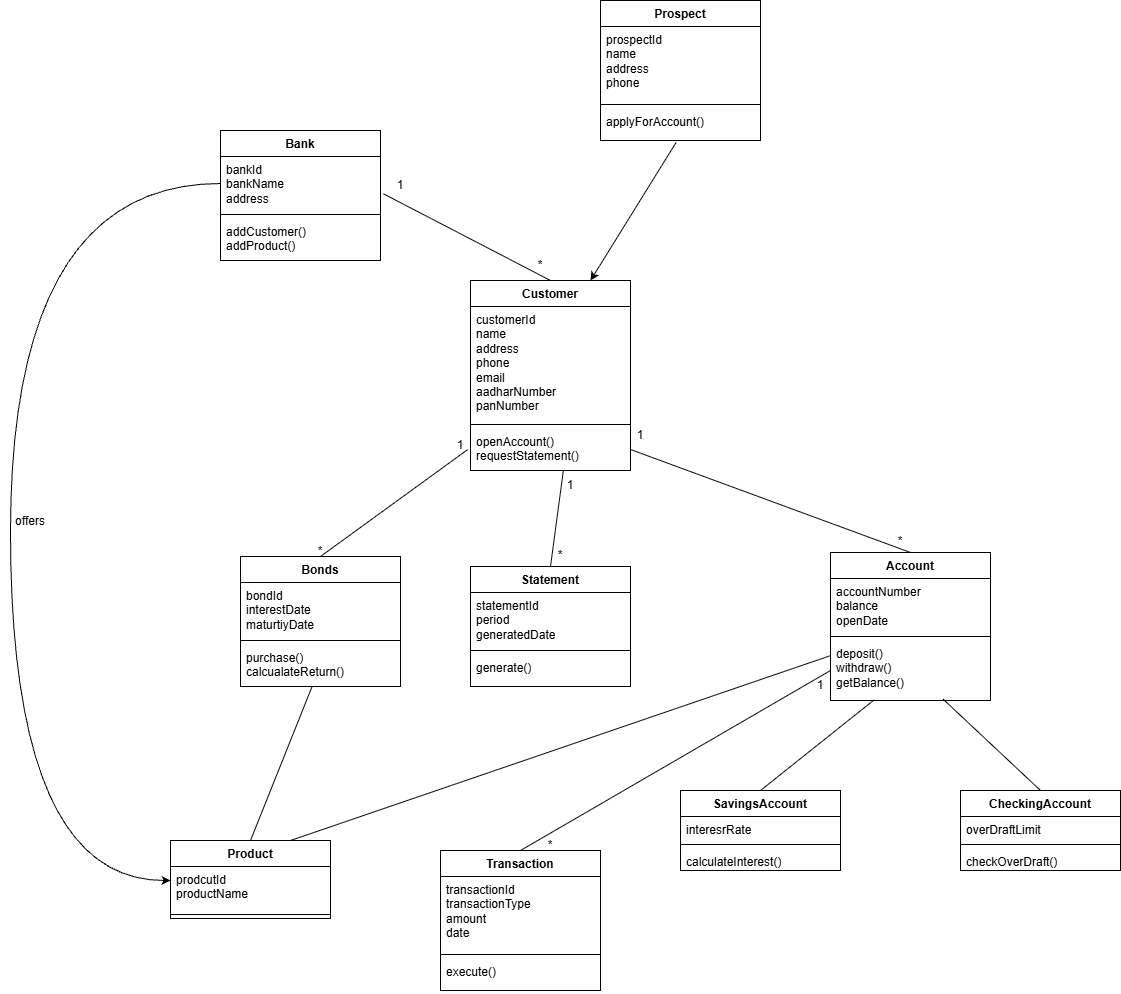

The diagram above was exported from draw.io. Its source (the exported page's mxGraphModel, read from the mxfile embedded in the PNG):
<mxGraphModel dx="4275" dy="2315" grid="1" gridSize="10" guides="1" tooltips="1" connect="1" arrows="1" fold="1" page="1" pageScale="1" pageWidth="850" pageHeight="1100" math="0" shadow="0">
  <root>
    <mxCell id="0" />
    <mxCell id="1" parent="0" />
    <mxCell id="2" connectable="0" parent="1" style="group" value="" vertex="1">
      <mxGeometry height="990" width="1120" x="1100" y="80" as="geometry" />
    </mxCell>
    <mxCell id="3" parent="2" style="swimlane;fontStyle=1;align=center;verticalAlign=top;childLayout=stackLayout;horizontal=1;startSize=26;horizontalStack=0;resizeParent=1;resizeParentMax=0;resizeLast=0;collapsible=1;marginBottom=0;whiteSpace=wrap;html=1;" value="Bank" vertex="1">
      <mxGeometry height="130" width="160" x="220" y="130" as="geometry">
        <mxRectangle height="30" width="70" x="1270" y="535" as="alternateBounds" />
      </mxGeometry>
    </mxCell>
    <mxCell id="4" parent="3" style="text;strokeColor=none;fillColor=none;align=left;verticalAlign=top;spacingLeft=4;spacingRight=4;overflow=hidden;rotatable=0;points=[[0,0.5],[1,0.5]];portConstraint=eastwest;whiteSpace=wrap;html=1;" value="bankId&lt;div&gt;bankName&lt;/div&gt;&lt;div&gt;address&lt;/div&gt;" vertex="1">
      <mxGeometry height="54" width="160" y="26" as="geometry" />
    </mxCell>
    <mxCell id="5" parent="3" style="line;strokeWidth=1;fillColor=none;align=left;verticalAlign=middle;spacingTop=-1;spacingLeft=3;spacingRight=3;rotatable=0;labelPosition=right;points=[];portConstraint=eastwest;strokeColor=inherit;" value="" vertex="1">
      <mxGeometry height="8" width="160" y="80" as="geometry" />
    </mxCell>
    <mxCell id="6" parent="3" style="text;strokeColor=none;fillColor=none;align=left;verticalAlign=top;spacingLeft=4;spacingRight=4;overflow=hidden;rotatable=0;points=[[0,0.5],[1,0.5]];portConstraint=eastwest;whiteSpace=wrap;html=1;" value="addCustomer()&lt;div&gt;addProduct()&lt;/div&gt;" vertex="1">
      <mxGeometry height="42" width="160" y="88" as="geometry" />
    </mxCell>
    <mxCell id="7" parent="2" style="swimlane;fontStyle=1;align=center;verticalAlign=top;childLayout=stackLayout;horizontal=1;startSize=26;horizontalStack=0;resizeParent=1;resizeParentMax=0;resizeLast=0;collapsible=1;marginBottom=0;whiteSpace=wrap;html=1;" value="Customer" vertex="1">
      <mxGeometry height="190" width="160" x="470" y="280" as="geometry">
        <mxRectangle height="30" width="90" x="1540" y="670" as="alternateBounds" />
      </mxGeometry>
    </mxCell>
    <mxCell id="8" parent="7" style="text;strokeColor=none;fillColor=none;align=left;verticalAlign=top;spacingLeft=4;spacingRight=4;overflow=hidden;rotatable=0;points=[[0,0.5],[1,0.5]];portConstraint=eastwest;whiteSpace=wrap;html=1;" value="customerId&lt;div&gt;name&lt;/div&gt;&lt;div&gt;address&lt;/div&gt;&lt;div&gt;phone&lt;/div&gt;&lt;div&gt;email&lt;/div&gt;&lt;div&gt;aadharNumber&lt;/div&gt;&lt;div&gt;panNumber&lt;/div&gt;" vertex="1">
      <mxGeometry height="114" width="160" y="26" as="geometry" />
    </mxCell>
    <mxCell id="9" parent="7" style="line;strokeWidth=1;fillColor=none;align=left;verticalAlign=middle;spacingTop=-1;spacingLeft=3;spacingRight=3;rotatable=0;labelPosition=right;points=[];portConstraint=eastwest;strokeColor=inherit;" value="" vertex="1">
      <mxGeometry height="8" width="160" y="140" as="geometry" />
    </mxCell>
    <mxCell id="10" parent="7" style="text;strokeColor=none;fillColor=none;align=left;verticalAlign=top;spacingLeft=4;spacingRight=4;overflow=hidden;rotatable=0;points=[[0,0.5],[1,0.5]];portConstraint=eastwest;whiteSpace=wrap;html=1;" value="openAccount()&lt;div&gt;requestStatement()&lt;/div&gt;" vertex="1">
      <mxGeometry height="42" width="160" y="148" as="geometry" />
    </mxCell>
    <mxCell id="11" parent="2" style="swimlane;fontStyle=1;align=center;verticalAlign=top;childLayout=stackLayout;horizontal=1;startSize=26;horizontalStack=0;resizeParent=1;resizeParentMax=0;resizeLast=0;collapsible=1;marginBottom=0;whiteSpace=wrap;html=1;" value="Prospect" vertex="1">
      <mxGeometry height="140" width="160" x="600" as="geometry">
        <mxRectangle height="30" width="90" x="1640" y="440" as="alternateBounds" />
      </mxGeometry>
    </mxCell>
    <mxCell id="12" parent="11" style="text;strokeColor=none;fillColor=none;align=left;verticalAlign=top;spacingLeft=4;spacingRight=4;overflow=hidden;rotatable=0;points=[[0,0.5],[1,0.5]];portConstraint=eastwest;whiteSpace=wrap;html=1;" value="prospectId&lt;div&gt;name&lt;/div&gt;&lt;div&gt;address&lt;/div&gt;&lt;div&gt;phone&lt;/div&gt;" vertex="1">
      <mxGeometry height="74" width="160" y="26" as="geometry" />
    </mxCell>
    <mxCell id="13" parent="11" style="line;strokeWidth=1;fillColor=none;align=left;verticalAlign=middle;spacingTop=-1;spacingLeft=3;spacingRight=3;rotatable=0;labelPosition=right;points=[];portConstraint=eastwest;strokeColor=inherit;" value="" vertex="1">
      <mxGeometry height="8" width="160" y="100" as="geometry" />
    </mxCell>
    <mxCell id="14" parent="11" style="text;strokeColor=none;fillColor=none;align=left;verticalAlign=top;spacingLeft=4;spacingRight=4;overflow=hidden;rotatable=0;points=[[0,0.5],[1,0.5]];portConstraint=eastwest;whiteSpace=wrap;html=1;" value="applyForAccount()" vertex="1">
      <mxGeometry height="32" width="160" y="108" as="geometry" />
    </mxCell>
    <mxCell id="15" parent="2" style="swimlane;fontStyle=1;align=center;verticalAlign=top;childLayout=stackLayout;horizontal=1;startSize=26;horizontalStack=0;resizeParent=1;resizeParentMax=0;resizeLast=0;collapsible=1;marginBottom=0;whiteSpace=wrap;html=1;" value="Product" vertex="1">
      <mxGeometry height="78" width="160" x="170" y="840" as="geometry">
        <mxRectangle height="30" width="80" x="1010" y="820" as="alternateBounds" />
      </mxGeometry>
    </mxCell>
    <mxCell id="16" parent="15" style="text;strokeColor=none;fillColor=none;align=left;verticalAlign=top;spacingLeft=4;spacingRight=4;overflow=hidden;rotatable=0;points=[[0,0.5],[1,0.5]];portConstraint=eastwest;whiteSpace=wrap;html=1;" value="prodcutId&lt;div&gt;productName&lt;/div&gt;" vertex="1">
      <mxGeometry height="44" width="160" y="26" as="geometry" />
    </mxCell>
    <mxCell id="17" parent="15" style="line;strokeWidth=1;fillColor=none;align=left;verticalAlign=middle;spacingTop=-1;spacingLeft=3;spacingRight=3;rotatable=0;labelPosition=right;points=[];portConstraint=eastwest;strokeColor=inherit;" value="" vertex="1">
      <mxGeometry height="8" width="160" y="70" as="geometry" />
    </mxCell>
    <mxCell id="18" parent="2" style="swimlane;fontStyle=1;align=center;verticalAlign=top;childLayout=stackLayout;horizontal=1;startSize=26;horizontalStack=0;resizeParent=1;resizeParentMax=0;resizeLast=0;collapsible=1;marginBottom=0;whiteSpace=wrap;html=1;" value="Account" vertex="1">
      <mxGeometry height="148" width="160" x="830" y="552" as="geometry">
        <mxRectangle height="30" width="80" x="1740" y="820" as="alternateBounds" />
      </mxGeometry>
    </mxCell>
    <mxCell id="19" parent="18" style="text;strokeColor=none;fillColor=none;align=left;verticalAlign=top;spacingLeft=4;spacingRight=4;overflow=hidden;rotatable=0;points=[[0,0.5],[1,0.5]];portConstraint=eastwest;whiteSpace=wrap;html=1;" value="accountNumber&lt;div&gt;balance&lt;/div&gt;&lt;div&gt;openDate&lt;/div&gt;" vertex="1">
      <mxGeometry height="54" width="160" y="26" as="geometry" />
    </mxCell>
    <mxCell id="20" parent="18" style="line;strokeWidth=1;fillColor=none;align=left;verticalAlign=middle;spacingTop=-1;spacingLeft=3;spacingRight=3;rotatable=0;labelPosition=right;points=[];portConstraint=eastwest;strokeColor=inherit;" value="" vertex="1">
      <mxGeometry height="8" width="160" y="80" as="geometry" />
    </mxCell>
    <mxCell id="21" parent="18" style="text;strokeColor=none;fillColor=none;align=left;verticalAlign=top;spacingLeft=4;spacingRight=4;overflow=hidden;rotatable=0;points=[[0,0.5],[1,0.5]];portConstraint=eastwest;whiteSpace=wrap;html=1;" value="deposit()&lt;div&gt;withdraw()&lt;/div&gt;&lt;div&gt;getBalance()&lt;/div&gt;" vertex="1">
      <mxGeometry height="60" width="160" y="88" as="geometry" />
    </mxCell>
    <mxCell id="22" parent="2" style="swimlane;fontStyle=1;align=center;verticalAlign=top;childLayout=stackLayout;horizontal=1;startSize=26;horizontalStack=0;resizeParent=1;resizeParentMax=0;resizeLast=0;collapsible=1;marginBottom=0;whiteSpace=wrap;html=1;" value="CheckingAccount" vertex="1">
      <mxGeometry height="80" width="160" x="960" y="790" as="geometry">
        <mxRectangle height="30" width="130" x="1680" y="1010" as="alternateBounds" />
      </mxGeometry>
    </mxCell>
    <mxCell id="23" parent="22" style="text;strokeColor=none;fillColor=none;align=left;verticalAlign=top;spacingLeft=4;spacingRight=4;overflow=hidden;rotatable=0;points=[[0,0.5],[1,0.5]];portConstraint=eastwest;whiteSpace=wrap;html=1;" value="overDraftLimit" vertex="1">
      <mxGeometry height="24" width="160" y="26" as="geometry" />
    </mxCell>
    <mxCell id="24" parent="22" style="line;strokeWidth=1;fillColor=none;align=left;verticalAlign=middle;spacingTop=-1;spacingLeft=3;spacingRight=3;rotatable=0;labelPosition=right;points=[];portConstraint=eastwest;strokeColor=inherit;" value="" vertex="1">
      <mxGeometry height="8" width="160" y="50" as="geometry" />
    </mxCell>
    <mxCell id="25" parent="22" style="text;strokeColor=none;fillColor=none;align=left;verticalAlign=top;spacingLeft=4;spacingRight=4;overflow=hidden;rotatable=0;points=[[0,0.5],[1,0.5]];portConstraint=eastwest;whiteSpace=wrap;html=1;" value="checkOverDraft()" vertex="1">
      <mxGeometry height="22" width="160" y="58" as="geometry" />
    </mxCell>
    <mxCell id="26" parent="2" style="swimlane;fontStyle=1;align=center;verticalAlign=top;childLayout=stackLayout;horizontal=1;startSize=26;horizontalStack=0;resizeParent=1;resizeParentMax=0;resizeLast=0;collapsible=1;marginBottom=0;whiteSpace=wrap;html=1;" value="SavingsAccount" vertex="1">
      <mxGeometry height="80" width="160" x="680" y="790" as="geometry">
        <mxRectangle height="30" width="130" x="1490" y="1010" as="alternateBounds" />
      </mxGeometry>
    </mxCell>
    <mxCell id="27" parent="26" style="text;strokeColor=none;fillColor=none;align=left;verticalAlign=top;spacingLeft=4;spacingRight=4;overflow=hidden;rotatable=0;points=[[0,0.5],[1,0.5]];portConstraint=eastwest;whiteSpace=wrap;html=1;" value="interesrRate" vertex="1">
      <mxGeometry height="24" width="160" y="26" as="geometry" />
    </mxCell>
    <mxCell id="28" parent="26" style="line;strokeWidth=1;fillColor=none;align=left;verticalAlign=middle;spacingTop=-1;spacingLeft=3;spacingRight=3;rotatable=0;labelPosition=right;points=[];portConstraint=eastwest;strokeColor=inherit;" value="" vertex="1">
      <mxGeometry height="8" width="160" y="50" as="geometry" />
    </mxCell>
    <mxCell id="29" parent="26" style="text;strokeColor=none;fillColor=none;align=left;verticalAlign=top;spacingLeft=4;spacingRight=4;overflow=hidden;rotatable=0;points=[[0,0.5],[1,0.5]];portConstraint=eastwest;whiteSpace=wrap;html=1;" value="calculateInterest()" vertex="1">
      <mxGeometry height="22" width="160" y="58" as="geometry" />
    </mxCell>
    <mxCell id="30" parent="2" style="swimlane;fontStyle=1;align=center;verticalAlign=top;childLayout=stackLayout;horizontal=1;startSize=26;horizontalStack=0;resizeParent=1;resizeParentMax=0;resizeLast=0;collapsible=1;marginBottom=0;whiteSpace=wrap;html=1;" value="Transaction" vertex="1">
      <mxGeometry height="140" width="160" x="440" y="850" as="geometry">
        <mxRectangle height="30" width="100" x="1280" y="1010" as="alternateBounds" />
      </mxGeometry>
    </mxCell>
    <mxCell id="31" parent="30" style="text;strokeColor=none;fillColor=none;align=left;verticalAlign=top;spacingLeft=4;spacingRight=4;overflow=hidden;rotatable=0;points=[[0,0.5],[1,0.5]];portConstraint=eastwest;whiteSpace=wrap;html=1;" value="transactionId&lt;div&gt;transactionType&lt;/div&gt;&lt;div&gt;amount&lt;/div&gt;&lt;div&gt;date&lt;/div&gt;" vertex="1">
      <mxGeometry height="74" width="160" y="26" as="geometry" />
    </mxCell>
    <mxCell id="32" parent="30" style="line;strokeWidth=1;fillColor=none;align=left;verticalAlign=middle;spacingTop=-1;spacingLeft=3;spacingRight=3;rotatable=0;labelPosition=right;points=[];portConstraint=eastwest;strokeColor=inherit;" value="" vertex="1">
      <mxGeometry height="8" width="160" y="100" as="geometry" />
    </mxCell>
    <mxCell id="33" parent="30" style="text;strokeColor=none;fillColor=none;align=left;verticalAlign=top;spacingLeft=4;spacingRight=4;overflow=hidden;rotatable=0;points=[[0,0.5],[1,0.5]];portConstraint=eastwest;whiteSpace=wrap;html=1;" value="execute()" vertex="1">
      <mxGeometry height="32" width="160" y="108" as="geometry" />
    </mxCell>
    <mxCell id="34" parent="2" style="swimlane;fontStyle=1;align=center;verticalAlign=top;childLayout=stackLayout;horizontal=1;startSize=26;horizontalStack=0;resizeParent=1;resizeParentMax=0;resizeLast=0;collapsible=1;marginBottom=0;whiteSpace=wrap;html=1;" value="Statement" vertex="1">
      <mxGeometry height="120" width="160" x="470" y="566" as="geometry">
        <mxRectangle height="30" width="100" x="1530" y="840" as="alternateBounds" />
      </mxGeometry>
    </mxCell>
    <mxCell id="35" parent="34" style="text;strokeColor=none;fillColor=none;align=left;verticalAlign=top;spacingLeft=4;spacingRight=4;overflow=hidden;rotatable=0;points=[[0,0.5],[1,0.5]];portConstraint=eastwest;whiteSpace=wrap;html=1;" value="statementId&lt;div&gt;period&lt;/div&gt;&lt;div&gt;generatedDate&lt;/div&gt;" vertex="1">
      <mxGeometry height="54" width="160" y="26" as="geometry" />
    </mxCell>
    <mxCell id="36" parent="34" style="line;strokeWidth=1;fillColor=none;align=left;verticalAlign=middle;spacingTop=-1;spacingLeft=3;spacingRight=3;rotatable=0;labelPosition=right;points=[];portConstraint=eastwest;strokeColor=inherit;" value="" vertex="1">
      <mxGeometry height="8" width="160" y="80" as="geometry" />
    </mxCell>
    <mxCell id="37" parent="34" style="text;strokeColor=none;fillColor=none;align=left;verticalAlign=top;spacingLeft=4;spacingRight=4;overflow=hidden;rotatable=0;points=[[0,0.5],[1,0.5]];portConstraint=eastwest;whiteSpace=wrap;html=1;" value="generate()" vertex="1">
      <mxGeometry height="32" width="160" y="88" as="geometry" />
    </mxCell>
    <mxCell id="38" parent="2" style="swimlane;fontStyle=1;align=center;verticalAlign=top;childLayout=stackLayout;horizontal=1;startSize=26;horizontalStack=0;resizeParent=1;resizeParentMax=0;resizeLast=0;collapsible=1;marginBottom=0;whiteSpace=wrap;html=1;" value="Bonds" vertex="1">
      <mxGeometry height="130" width="160" x="240" y="556" as="geometry">
        <mxRectangle height="30" width="100" x="1280" y="1010" as="alternateBounds" />
      </mxGeometry>
    </mxCell>
    <mxCell id="39" parent="38" style="text;strokeColor=none;fillColor=none;align=left;verticalAlign=top;spacingLeft=4;spacingRight=4;overflow=hidden;rotatable=0;points=[[0,0.5],[1,0.5]];portConstraint=eastwest;whiteSpace=wrap;html=1;" value="bondId&lt;div&gt;interestDate&lt;/div&gt;&lt;div&gt;maturtiyDate&lt;/div&gt;" vertex="1">
      <mxGeometry height="54" width="160" y="26" as="geometry" />
    </mxCell>
    <mxCell id="40" parent="38" style="line;strokeWidth=1;fillColor=none;align=left;verticalAlign=middle;spacingTop=-1;spacingLeft=3;spacingRight=3;rotatable=0;labelPosition=right;points=[];portConstraint=eastwest;strokeColor=inherit;" value="" vertex="1">
      <mxGeometry height="8" width="160" y="80" as="geometry" />
    </mxCell>
    <mxCell id="41" parent="38" style="text;strokeColor=none;fillColor=none;align=left;verticalAlign=top;spacingLeft=4;spacingRight=4;overflow=hidden;rotatable=0;points=[[0,0.5],[1,0.5]];portConstraint=eastwest;whiteSpace=wrap;html=1;" value="purchase()&lt;div&gt;calcualateReturn()&lt;/div&gt;" vertex="1">
      <mxGeometry height="42" width="160" y="88" as="geometry" />
    </mxCell>
    <mxCell id="42" edge="1" parent="2" source="4" style="edgeStyle=orthogonalEdgeStyle;rounded=0;orthogonalLoop=1;jettySize=auto;html=1;exitX=0;exitY=0.5;exitDx=0;exitDy=0;curved=1;" target="16">
      <mxGeometry relative="1" as="geometry">
        <Array as="points">
          <mxPoint x="10" y="183" />
          <mxPoint x="10" y="880" />
        </Array>
      </mxGeometry>
    </mxCell>
    <mxCell id="43" edge="1" parent="2" source="26" style="endArrow=none;html=1;rounded=0;exitX=0.5;exitY=0;exitDx=0;exitDy=0;entryX=0.273;entryY=0.989;entryDx=0;entryDy=0;entryPerimeter=0;" target="21" value="">
      <mxGeometry height="50" relative="1" width="50" as="geometry">
        <mxPoint x="620" y="700" as="sourcePoint" />
        <mxPoint x="670" y="650" as="targetPoint" />
      </mxGeometry>
    </mxCell>
    <mxCell id="44" edge="1" parent="2" source="22" style="endArrow=none;html=1;rounded=0;exitX=0.5;exitY=0;exitDx=0;exitDy=0;entryX=0.704;entryY=0.978;entryDx=0;entryDy=0;entryPerimeter=0;" target="21" value="">
      <mxGeometry height="50" relative="1" width="50" as="geometry">
        <mxPoint x="650" y="810" as="sourcePoint" />
        <mxPoint x="719" y="710" as="targetPoint" />
      </mxGeometry>
    </mxCell>
    <mxCell id="45" edge="1" parent="2" source="34" style="endArrow=none;html=1;rounded=0;entryX=0.58;entryY=1.013;entryDx=0;entryDy=0;entryPerimeter=0;exitX=0.5;exitY=0;exitDx=0;exitDy=0;" target="10" value="">
      <mxGeometry height="50" relative="1" width="50" as="geometry">
        <mxPoint x="90" y="680" as="sourcePoint" />
        <mxPoint x="140" y="630" as="targetPoint" />
      </mxGeometry>
    </mxCell>
    <mxCell id="46" edge="1" parent="2" source="18" style="endArrow=none;html=1;rounded=0;entryX=1;entryY=0.5;entryDx=0;entryDy=0;exitX=0.5;exitY=0;exitDx=0;exitDy=0;" target="10" value="">
      <mxGeometry height="50" relative="1" width="50" as="geometry">
        <mxPoint x="560" y="576" as="sourcePoint" />
        <mxPoint x="573" y="481" as="targetPoint" />
      </mxGeometry>
    </mxCell>
    <mxCell id="47" edge="1" parent="2" source="38" style="endArrow=none;html=1;rounded=0;entryX=-0.019;entryY=0.506;entryDx=0;entryDy=0;entryPerimeter=0;exitX=0.5;exitY=0;exitDx=0;exitDy=0;" target="10" value="">
      <mxGeometry height="50" relative="1" width="50" as="geometry">
        <mxPoint x="560" y="576" as="sourcePoint" />
        <mxPoint x="573" y="481" as="targetPoint" />
      </mxGeometry>
    </mxCell>
    <mxCell id="48" edge="1" parent="2" source="7" style="endArrow=none;html=1;rounded=0;entryX=1.019;entryY=0.692;entryDx=0;entryDy=0;entryPerimeter=0;exitX=0.5;exitY=0;exitDx=0;exitDy=0;" target="4" value="">
      <mxGeometry height="50" relative="1" width="50" as="geometry">
        <mxPoint x="330" y="566" as="sourcePoint" />
        <mxPoint x="477" y="459" as="targetPoint" />
      </mxGeometry>
    </mxCell>
    <mxCell id="49" edge="1" parent="2" source="14" style="endArrow=classic;html=1;rounded=0;entryX=0.75;entryY=0;entryDx=0;entryDy=0;exitX=0.472;exitY=1.065;exitDx=0;exitDy=0;exitPerimeter=0;" target="7" value="">
      <mxGeometry height="50" relative="1" width="50" as="geometry">
        <mxPoint x="580" y="240" as="sourcePoint" />
        <mxPoint x="630" y="190" as="targetPoint" />
      </mxGeometry>
    </mxCell>
    <mxCell id="50" edge="1" parent="2" source="30" style="endArrow=none;html=1;rounded=0;entryX=0;entryY=0.5;entryDx=0;entryDy=0;exitX=0.5;exitY=0;exitDx=0;exitDy=0;" target="21" value="">
      <mxGeometry height="50" relative="1" width="50" as="geometry">
        <mxPoint x="610" y="830" as="sourcePoint" />
        <mxPoint x="623" y="735" as="targetPoint" />
      </mxGeometry>
    </mxCell>
    <mxCell id="51" edge="1" parent="2" source="15" style="endArrow=none;html=1;rounded=0;exitX=0.5;exitY=0;exitDx=0;exitDy=0;" target="41" value="">
      <mxGeometry height="50" relative="1" width="50" as="geometry">
        <mxPoint x="620" y="840" as="sourcePoint" />
        <mxPoint x="633" y="745" as="targetPoint" />
      </mxGeometry>
    </mxCell>
    <mxCell id="52" edge="1" parent="2" source="15" style="endArrow=none;html=1;rounded=0;exitX=0.75;exitY=0;exitDx=0;exitDy=0;entryX=-0.003;entryY=0.255;entryDx=0;entryDy=0;entryPerimeter=0;" target="21" value="">
      <mxGeometry height="50" relative="1" width="50" as="geometry">
        <mxPoint x="250" y="762" as="sourcePoint" />
        <mxPoint x="311" y="696" as="targetPoint" />
      </mxGeometry>
    </mxCell>
    <mxCell id="53" parent="2" style="text;html=1;whiteSpace=wrap;strokeColor=none;fillColor=none;align=center;verticalAlign=middle;rounded=0;" value="1" vertex="1">
      <mxGeometry height="30" width="60" x="370" y="170" as="geometry" />
    </mxCell>
    <mxCell id="54" parent="2" style="text;html=1;whiteSpace=wrap;strokeColor=none;fillColor=none;align=center;verticalAlign=middle;rounded=0;" value="*" vertex="1">
      <mxGeometry height="30" width="60" x="510" y="250" as="geometry" />
    </mxCell>
    <mxCell id="55" parent="2" style="text;html=1;whiteSpace=wrap;strokeColor=none;fillColor=none;align=center;verticalAlign=middle;rounded=0;" value="1" vertex="1">
      <mxGeometry height="30" width="60" x="430" y="430" as="geometry" />
    </mxCell>
    <mxCell id="56" parent="2" style="text;html=1;whiteSpace=wrap;strokeColor=none;fillColor=none;align=center;verticalAlign=middle;rounded=0;" value="*" vertex="1">
      <mxGeometry height="30" width="60" x="290" y="536" as="geometry" />
    </mxCell>
    <mxCell id="57" parent="2" style="text;html=1;whiteSpace=wrap;strokeColor=none;fillColor=none;align=center;verticalAlign=middle;rounded=0;" value="1" vertex="1">
      <mxGeometry height="30" width="60" x="540" y="470" as="geometry" />
    </mxCell>
    <mxCell id="58" parent="2" style="text;html=1;whiteSpace=wrap;strokeColor=none;fillColor=none;align=center;verticalAlign=middle;rounded=0;" value="*" vertex="1">
      <mxGeometry height="30" width="60" x="530" y="540" as="geometry" />
    </mxCell>
    <mxCell id="59" parent="2" style="text;html=1;whiteSpace=wrap;strokeColor=none;fillColor=none;align=center;verticalAlign=middle;rounded=0;" value="1" vertex="1">
      <mxGeometry height="30" width="60" x="610" y="420" as="geometry" />
    </mxCell>
    <mxCell id="60" parent="2" style="text;html=1;whiteSpace=wrap;strokeColor=none;fillColor=none;align=center;verticalAlign=middle;rounded=0;" value="*" vertex="1">
      <mxGeometry height="30" width="60" x="870" y="526" as="geometry" />
    </mxCell>
    <mxCell id="61" parent="2" style="text;html=1;whiteSpace=wrap;strokeColor=none;fillColor=none;align=center;verticalAlign=middle;rounded=0;" value="1" vertex="1">
      <mxGeometry height="30" width="60" x="790" y="670" as="geometry" />
    </mxCell>
    <mxCell id="62" parent="2" style="text;html=1;whiteSpace=wrap;strokeColor=none;fillColor=none;align=center;verticalAlign=middle;rounded=0;" value="*" vertex="1">
      <mxGeometry height="30" width="60" x="520" y="830" as="geometry" />
    </mxCell>
    <mxCell id="63" parent="2" style="text;html=1;whiteSpace=wrap;strokeColor=none;fillColor=none;align=center;verticalAlign=middle;rounded=0;" value="offers" vertex="1">
      <mxGeometry height="30" width="60" y="506" as="geometry" />
    </mxCell>
  </root>
</mxGraphModel>